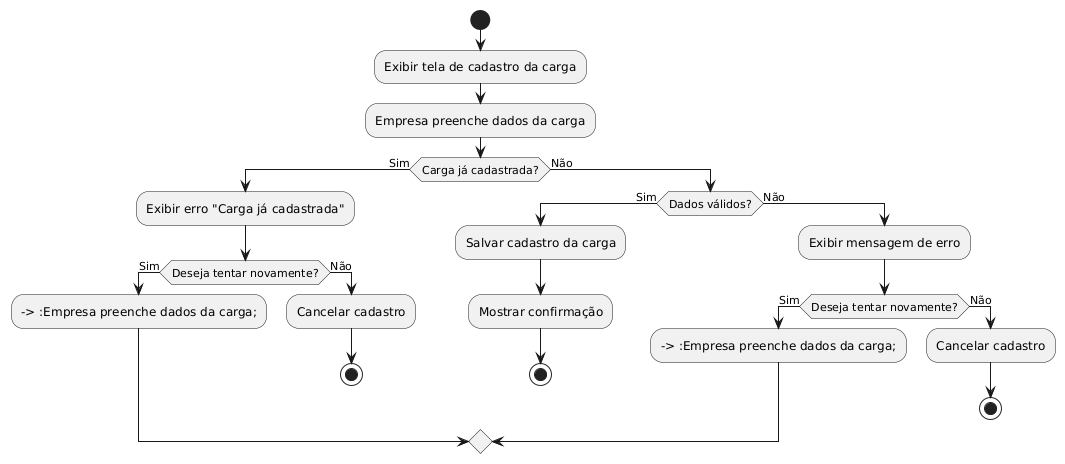

The diagram above was rendered by PlantUML. Its source (embedded in the PNG):
@startuml
start

:Exibir tela de cadastro da carga;
:Empresa preenche dados da carga;

if (Carga já cadastrada?) then (Sim)
  :Exibir erro "Carga já cadastrada";

  if (Deseja tentar novamente?) then (Sim)
    --> :Empresa preenche dados da carga;
  else (Não)
    :Cancelar cadastro;
    stop
  endif

else (Não)
  if (Dados válidos?) then (Sim)
    :Salvar cadastro da carga;
    :Mostrar confirmação;
    stop
  else (Não)
    :Exibir mensagem de erro;

    if (Deseja tentar novamente?) then (Sim)
      --> :Empresa preenche dados da carga;
    else (Não)
      :Cancelar cadastro;
      stop
    endif

  endif
endif
@enduml